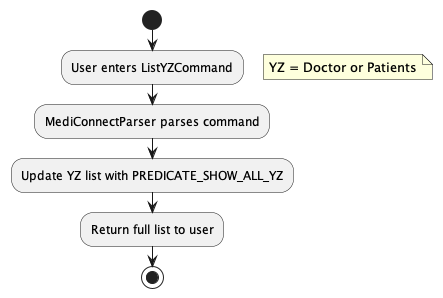

The diagram above was rendered by PlantUML. Its source (embedded in the PNG):
@startuml
start
:User enters ListYZCommand;
floating note right
    YZ = Doctor or Patients
endnote
:MediConnectParser parses command;
:Update YZ list with PREDICATE_SHOW_ALL_YZ;
:Return full list to user;
stop
@enduml